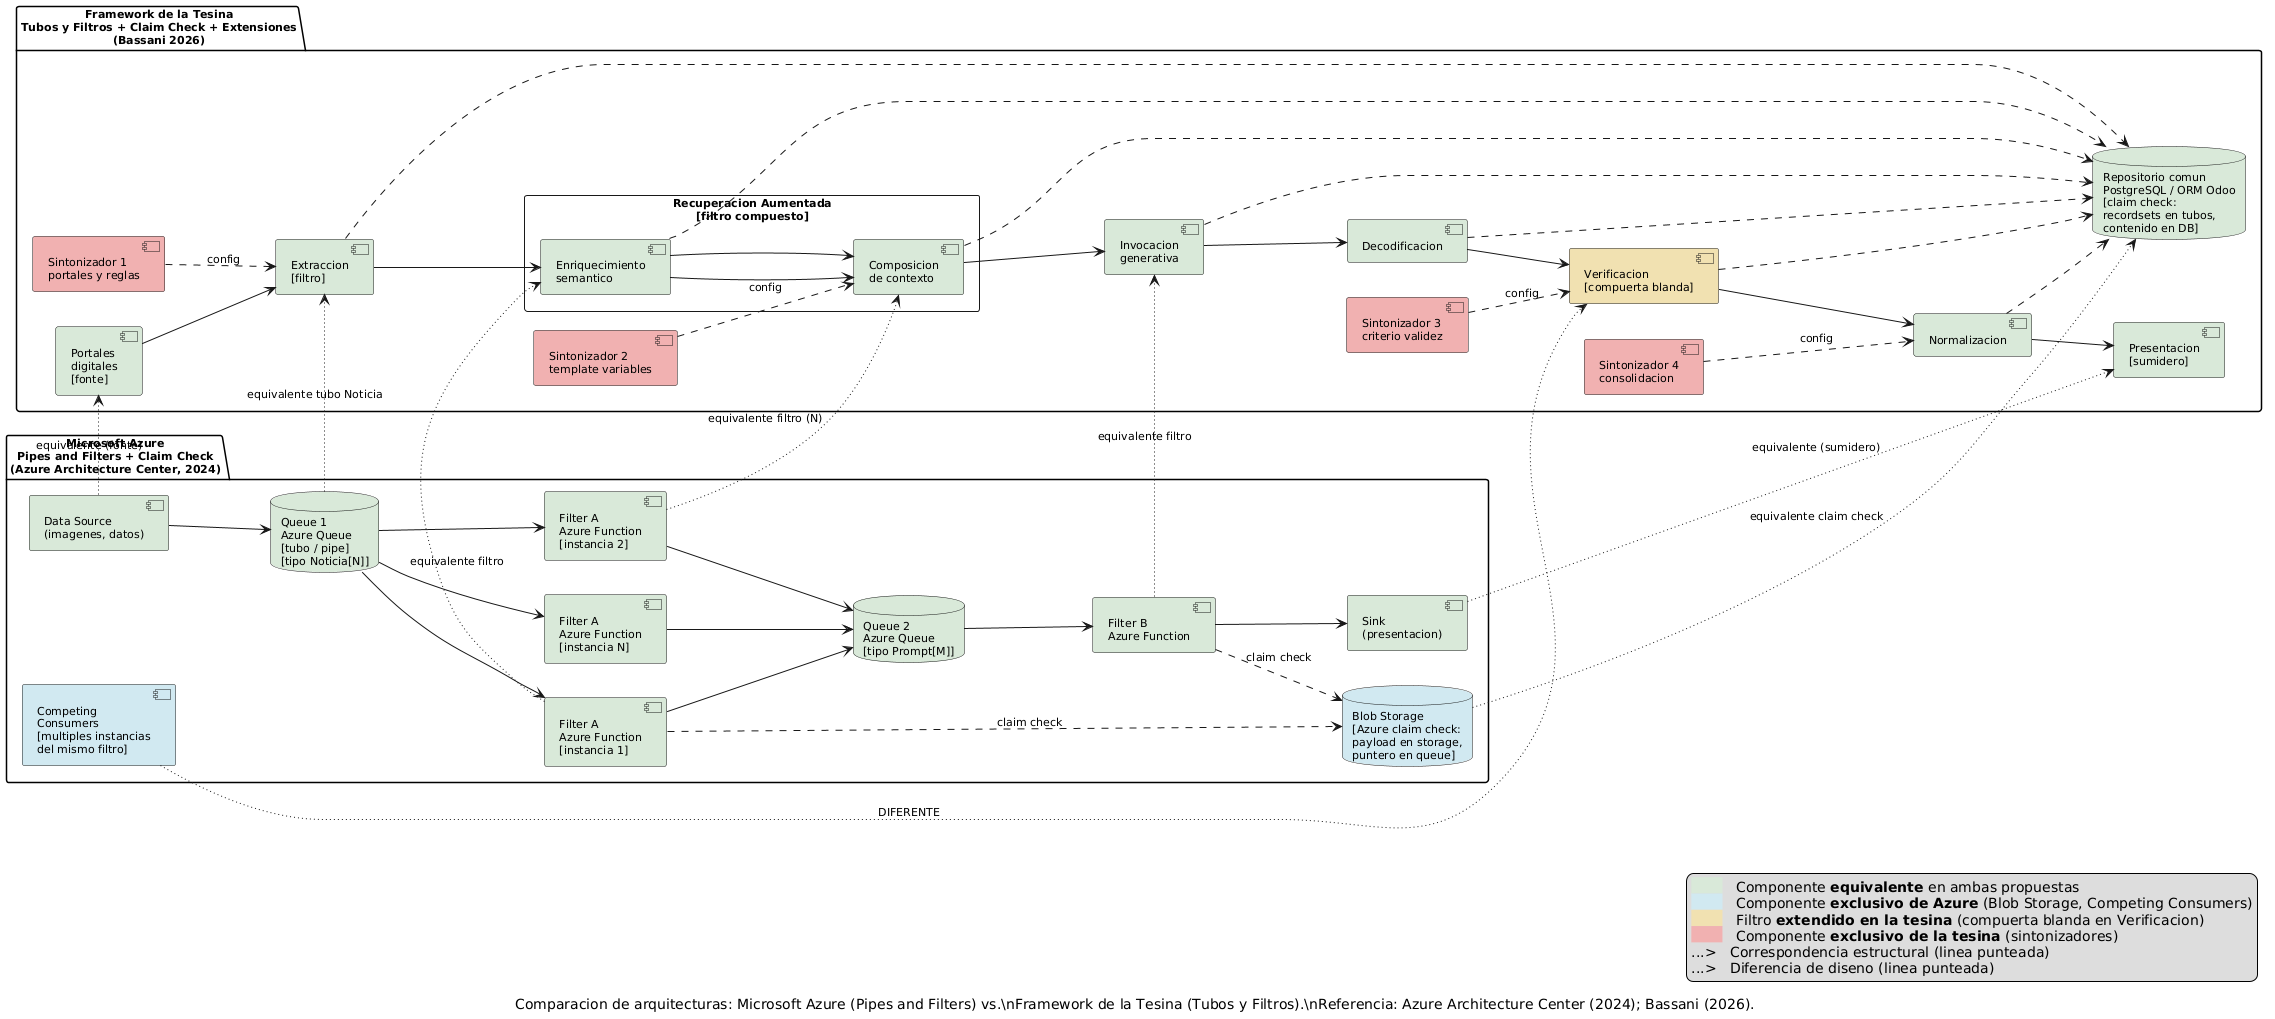

The diagram above was rendered by PlantUML. Its source (embedded in the PNG):
@startuml
skinparam defaultFontName Helvetica
skinparam defaultFontSize 11
skinparam shadowing false

' Paleta semantica de colores
' Verde (#D8E8D8): componente equivalente en ambas arquitecturas
' Amarillo (#F0E0B0): componente extendido en la tesina (Verificacion compuerta blanda)
' Rosa (#F0B0B0): componente exclusivo de la tesina (Sintonizadores)
' Celeste (#D0E8F0): componente exclusivo de Microsoft (Blob Storage, Competing Consumers)

left to right direction

' ================================================================
'  Microsoft Azure
' ================================================================
package "Microsoft Azure\nPipes and Filters + Claim Check\n(Azure Architecture Center, 2024)" {

  component "Data Source\n(imagenes, datos)" as AzureSource #D8E8D8
  database "Queue 1\nAzure Queue\n[tubo / pipe]\n[tipo Noticia[N]]" as Q1 #D8E8D8

  component "Filter A\nAzure Function\n[instancia 1]" as FA1 #D8E8D8
  component "Filter A\nAzure Function\n[instancia 2]" as FA2 #D8E8D8
  component "Filter A\nAzure Function\n[instancia N]" as FAN #D8E8D8

  database "Queue 2\nAzure Queue\n[tipo Prompt[M]]" as Q2 #D8E8D8
  component "Filter B\nAzure Function" as FB #D8E8D8
  component "Sink\n(presentacion)" as AzureSink #D8E8D8

  database "Blob Storage\n[Azure claim check:\npayload en storage,\npuntero en queue]" as AzureBlob #D0E8F0
  component "Competing\nConsumers\n[multiples instancias\ndel mismo filtro]" as CC #D0E8F0

  AzureSource --> Q1
  Q1 --> FA1
  Q1 --> FA2
  Q1 --> FAN
  FA1 --> Q2
  FA2 --> Q2
  FAN --> Q2
  Q2 --> FB
  FB --> AzureSink
  FA1 -[dashed]-> AzureBlob : claim check
  FB -[dashed]-> AzureBlob : claim check
}

' ================================================================
'  Framework de la Tesina
' ================================================================
package "Framework de la Tesina\nTubos y Filtros + Claim Check + Extensiones\n(Bassani 2026)" {

  component "Portales\ndigitales\n[fonte]" as Portales #D8E8D8
  component "Extraccion\n[filtro]" as Extraccion #D8E8D8

  rectangle "Recuperacion Aumentada\n[filtro compuesto]" {
    component "Enriquecimiento\nsemantico" as Enriq #D8E8D8
    component "Composicion\nde contexto" as Comp #D8E8D8
    Enriq --> Comp
  }

  component "Invocacion\ngenerativa" as Invoc #D8E8D8
  component "Decodificacion" as Decod #D8E8D8

  component "Normalizacion" as Norm #D8E8D8
  component "Presentacion\n[sumidero]" as Presentacion #D8E8D8

  ' Verificacion con compuerta blanda: EXTENDIDO respecto a Microsoft
  component "Verificacion\n[compuerta blanda]" as Verif #F0E0B0

  database "Repositorio comun\nPostgreSQL / ORM Odoo\n[claim check:\nrecordsets en tubos,\ncontenido en DB]" as Repo #D8E8D8

  ' Sintonizadores: EXCLUSIVOS de la tesina (deformation canonica de TpF)
  component "Sintonizador 1\nportales y reglas" as Sint1 #F0B0B0
  component "Sintonizador 2\ntemplate variables" as Sint2 #F0B0B0
  component "Sintonizador 3\ncriterio validez" as Sint3 #F0B0B0
  component "Sintonizador 4\nconsolidacion" as Sint4 #F0B0B0

  Portales --> Extraccion
  Extraccion --> Enriq
  Enriq --> Comp
  Comp --> Invoc
  Invoc --> Decod
  Decod --> Verif
  Verif --> Norm
  Norm --> Presentacion

  Sint1 -[dashed]-> Extraccion : config
  Sint2 -[dashed]-> Comp : config
  Sint3 -[dashed]-> Verif : config
  Sint4 -[dashed]-> Norm : config

  Extraccion -[dashed]-> Repo
  Enriq -[dashed]-> Repo
  Comp -[dashed]-> Repo
  Invoc -[dashed]-> Repo
  Decod -[dashed]-> Repo
  Verif -[dashed]-> Repo
  Norm -[dashed]-> Repo
}

' ================================================================
'  CORRESPONDENCIAS ENTRE AMBAS ARQUITECTURAS
' ================================================================
AzureSource .[dotted]> Portales : equivalente (fonte)
AzureSink .[dotted]> Presentacion : equivalente (sumidero)
Q1 .[dotted]> Extraccion : equivalente tubo Noticia
FA1 .[dotted]> Enriq : equivalente filtro
FA2 .[dotted]> Comp : equivalente filtro (N)
FB .[dotted]> Invoc : equivalente filtro
AzureBlob .[dotted]> Repo : equivalente claim check
' CC y Verif son diferentes: MS escala horizontal, tesina agnostica el ejecutor
CC .[dotted]> Verif : DIFERENTE

legend right
  <back:#D8E8D8>       </back>   Componente **equivalente** en ambas propuestas
  <back:#D0E8F0>       </back>   Componente **exclusivo de Azure** (Blob Storage, Competing Consumers)
  <back:#F0E0B0>       </back>   Filtro **extendido en la tesina** (compuerta blanda en Verificacion)
  <back:#F0B0B0>       </back>   Componente **exclusivo de la tesina** (sintonizadores)
  ...>   Correspondencia estructural (linea punteada)
  ...>   Diferencia de diseno (linea punteada)
endlegend

caption
Comparacion de arquitecturas: Microsoft Azure (Pipes and Filters) vs.\nFramework de la Tesina (Tubos y Filtros).\nReferencia: Azure Architecture Center (2024); Bassani (2026).
endcaption
@enduml